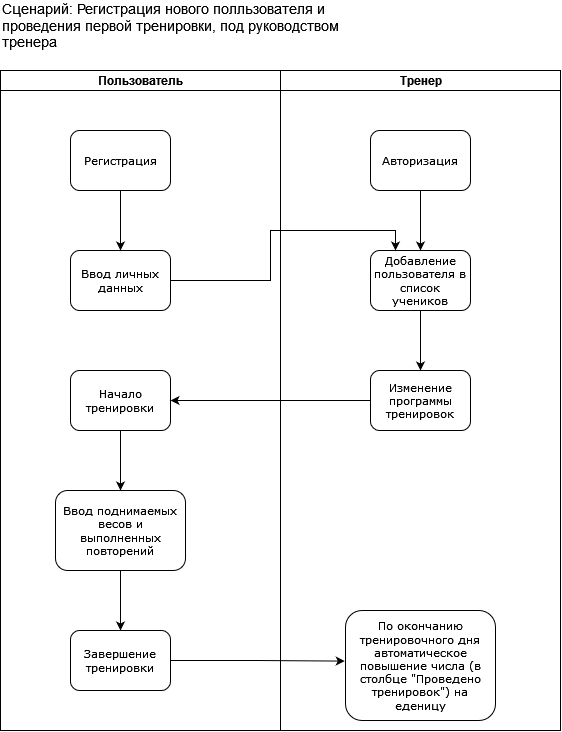

The diagram above was exported from draw.io. Its source (the exported page's mxGraphModel, read from the mxfile embedded in the PNG):
<mxGraphModel dx="1500" dy="757" grid="1" gridSize="10" guides="1" tooltips="1" connect="1" arrows="1" fold="1" page="1" pageScale="1" pageWidth="1100" pageHeight="850" background="none" math="0" shadow="0">
  <root>
    <mxCell id="0" />
    <mxCell id="1" parent="0" />
    <mxCell id="77e6c97f196da883-1" value="" style="swimlane;html=1;childLayout=stackLayout;startSize=0;rounded=0;shadow=0;labelBackgroundColor=none;strokeWidth=1;fontFamily=Verdana;fontSize=14;align=center;" parent="1" vertex="1">
      <mxGeometry x="40" y="100" width="560" height="660" as="geometry">
        <mxRectangle x="40" y="80" width="50" height="40" as="alternateBounds" />
      </mxGeometry>
    </mxCell>
    <mxCell id="77e6c97f196da883-2" value="Пользователь" style="swimlane;html=1;startSize=20;" parent="77e6c97f196da883-1" vertex="1">
      <mxGeometry width="280" height="660" as="geometry" />
    </mxCell>
    <mxCell id="wyP60_dAfc7pNKmmkaNe-2" style="edgeStyle=orthogonalEdgeStyle;rounded=0;orthogonalLoop=1;jettySize=auto;html=1;exitX=0.5;exitY=1;exitDx=0;exitDy=0;entryX=0.5;entryY=0;entryDx=0;entryDy=0;" edge="1" parent="77e6c97f196da883-2" source="77e6c97f196da883-8" target="wyP60_dAfc7pNKmmkaNe-1">
      <mxGeometry relative="1" as="geometry" />
    </mxCell>
    <mxCell id="77e6c97f196da883-8" value="Регистрация" style="rounded=1;whiteSpace=wrap;html=1;shadow=0;labelBackgroundColor=none;strokeWidth=1;fontFamily=Verdana;fontSize=11;align=center;" parent="77e6c97f196da883-2" vertex="1">
      <mxGeometry x="70" y="60" width="100" height="60" as="geometry" />
    </mxCell>
    <mxCell id="wyP60_dAfc7pNKmmkaNe-1" value="Ввод личных данных" style="rounded=1;whiteSpace=wrap;html=1;shadow=0;labelBackgroundColor=none;strokeWidth=1;fontFamily=Verdana;fontSize=11;align=center;" vertex="1" parent="77e6c97f196da883-2">
      <mxGeometry x="70" y="180" width="100" height="60" as="geometry" />
    </mxCell>
    <mxCell id="wyP60_dAfc7pNKmmkaNe-12" style="edgeStyle=orthogonalEdgeStyle;rounded=0;orthogonalLoop=1;jettySize=auto;html=1;exitX=0.5;exitY=1;exitDx=0;exitDy=0;entryX=0.5;entryY=0;entryDx=0;entryDy=0;" edge="1" parent="77e6c97f196da883-2" source="wyP60_dAfc7pNKmmkaNe-9" target="wyP60_dAfc7pNKmmkaNe-11">
      <mxGeometry relative="1" as="geometry" />
    </mxCell>
    <mxCell id="wyP60_dAfc7pNKmmkaNe-9" value="Начало тренировки" style="rounded=1;whiteSpace=wrap;html=1;shadow=0;labelBackgroundColor=none;strokeWidth=1;fontFamily=Verdana;fontSize=11;align=center;" vertex="1" parent="77e6c97f196da883-2">
      <mxGeometry x="70" y="300" width="100" height="60" as="geometry" />
    </mxCell>
    <mxCell id="wyP60_dAfc7pNKmmkaNe-14" style="edgeStyle=orthogonalEdgeStyle;rounded=0;orthogonalLoop=1;jettySize=auto;html=1;exitX=0.5;exitY=1;exitDx=0;exitDy=0;entryX=0.5;entryY=0;entryDx=0;entryDy=0;" edge="1" parent="77e6c97f196da883-2" source="wyP60_dAfc7pNKmmkaNe-11" target="wyP60_dAfc7pNKmmkaNe-13">
      <mxGeometry relative="1" as="geometry" />
    </mxCell>
    <mxCell id="wyP60_dAfc7pNKmmkaNe-11" value="Ввод поднимаемых весов и выполненных повторений " style="rounded=1;whiteSpace=wrap;html=1;shadow=0;labelBackgroundColor=none;strokeWidth=1;fontFamily=Verdana;fontSize=11;align=center;" vertex="1" parent="77e6c97f196da883-2">
      <mxGeometry x="55" y="420" width="130" height="80" as="geometry" />
    </mxCell>
    <mxCell id="wyP60_dAfc7pNKmmkaNe-13" value="Завершение тренировки" style="rounded=1;whiteSpace=wrap;html=1;shadow=0;labelBackgroundColor=none;strokeWidth=1;fontFamily=Verdana;fontSize=11;align=center;" vertex="1" parent="77e6c97f196da883-2">
      <mxGeometry x="70" y="560" width="100" height="60" as="geometry" />
    </mxCell>
    <mxCell id="77e6c97f196da883-3" value="Тренер" style="swimlane;html=1;startSize=20;" parent="77e6c97f196da883-1" vertex="1">
      <mxGeometry x="280" width="280" height="660" as="geometry" />
    </mxCell>
    <mxCell id="wyP60_dAfc7pNKmmkaNe-5" style="edgeStyle=orthogonalEdgeStyle;rounded=0;orthogonalLoop=1;jettySize=auto;html=1;exitX=0.5;exitY=1;exitDx=0;exitDy=0;entryX=0.5;entryY=0;entryDx=0;entryDy=0;" edge="1" parent="77e6c97f196da883-3" source="wyP60_dAfc7pNKmmkaNe-3" target="wyP60_dAfc7pNKmmkaNe-4">
      <mxGeometry relative="1" as="geometry" />
    </mxCell>
    <mxCell id="wyP60_dAfc7pNKmmkaNe-3" value="Авторизация" style="rounded=1;whiteSpace=wrap;html=1;shadow=0;labelBackgroundColor=none;strokeWidth=1;fontFamily=Verdana;fontSize=11;align=center;" vertex="1" parent="77e6c97f196da883-3">
      <mxGeometry x="90" y="60" width="100" height="60" as="geometry" />
    </mxCell>
    <mxCell id="wyP60_dAfc7pNKmmkaNe-8" style="edgeStyle=orthogonalEdgeStyle;rounded=0;orthogonalLoop=1;jettySize=auto;html=1;exitX=0.5;exitY=1;exitDx=0;exitDy=0;entryX=0.5;entryY=0;entryDx=0;entryDy=0;" edge="1" parent="77e6c97f196da883-3" source="wyP60_dAfc7pNKmmkaNe-4" target="wyP60_dAfc7pNKmmkaNe-7">
      <mxGeometry relative="1" as="geometry" />
    </mxCell>
    <mxCell id="wyP60_dAfc7pNKmmkaNe-4" value="Добавление пользователя в список учеников" style="rounded=1;whiteSpace=wrap;html=1;shadow=0;labelBackgroundColor=none;strokeWidth=1;fontFamily=Verdana;fontSize=11;align=center;" vertex="1" parent="77e6c97f196da883-3">
      <mxGeometry x="90" y="180" width="100" height="60" as="geometry" />
    </mxCell>
    <mxCell id="wyP60_dAfc7pNKmmkaNe-7" value="Изменение программы тренировок" style="rounded=1;whiteSpace=wrap;html=1;shadow=0;labelBackgroundColor=none;strokeWidth=1;fontFamily=Verdana;fontSize=11;align=center;" vertex="1" parent="77e6c97f196da883-3">
      <mxGeometry x="90" y="300" width="100" height="60" as="geometry" />
    </mxCell>
    <mxCell id="wyP60_dAfc7pNKmmkaNe-15" value="По окончанию тренировочного дня автоматическое повышение числа (в столбце &quot;Проведено тренировок&quot;) на еденицу" style="rounded=1;whiteSpace=wrap;html=1;shadow=0;labelBackgroundColor=none;strokeWidth=1;fontFamily=Verdana;fontSize=11;align=center;" vertex="1" parent="77e6c97f196da883-3">
      <mxGeometry x="65" y="540" width="150" height="110" as="geometry" />
    </mxCell>
    <mxCell id="XTaxUPPQbwP9NdWTxkNi-27" style="edgeStyle=orthogonalEdgeStyle;rounded=0;orthogonalLoop=1;jettySize=auto;html=1;entryX=1;entryY=0.25;entryDx=0;entryDy=0;fontSize=10;exitX=0;exitY=0.75;exitDx=0;exitDy=0;" parent="77e6c97f196da883-1" source="XTaxUPPQbwP9NdWTxkNi-11" edge="1">
      <mxGeometry relative="1" as="geometry">
        <Array as="points">
          <mxPoint x="320" y="463" />
          <mxPoint x="320" y="490" />
          <mxPoint x="500" y="490" />
          <mxPoint x="500" y="708" />
        </Array>
        <mxPoint x="510" y="410" as="sourcePoint" />
        <mxPoint x="170" y="687.5" as="targetPoint" />
      </mxGeometry>
    </mxCell>
    <mxCell id="wyP60_dAfc7pNKmmkaNe-6" style="edgeStyle=orthogonalEdgeStyle;rounded=0;orthogonalLoop=1;jettySize=auto;html=1;exitX=1;exitY=0.5;exitDx=0;exitDy=0;entryX=0.25;entryY=0;entryDx=0;entryDy=0;" edge="1" parent="77e6c97f196da883-1" source="wyP60_dAfc7pNKmmkaNe-1" target="wyP60_dAfc7pNKmmkaNe-4">
      <mxGeometry relative="1" as="geometry" />
    </mxCell>
    <mxCell id="wyP60_dAfc7pNKmmkaNe-10" style="edgeStyle=orthogonalEdgeStyle;rounded=0;orthogonalLoop=1;jettySize=auto;html=1;exitX=0;exitY=0.5;exitDx=0;exitDy=0;" edge="1" parent="77e6c97f196da883-1" source="wyP60_dAfc7pNKmmkaNe-7" target="wyP60_dAfc7pNKmmkaNe-9">
      <mxGeometry relative="1" as="geometry" />
    </mxCell>
    <mxCell id="wyP60_dAfc7pNKmmkaNe-16" style="edgeStyle=orthogonalEdgeStyle;rounded=0;orthogonalLoop=1;jettySize=auto;html=1;exitX=1;exitY=0.5;exitDx=0;exitDy=0;entryX=-0.005;entryY=0.46;entryDx=0;entryDy=0;entryPerimeter=0;" edge="1" parent="77e6c97f196da883-1" source="wyP60_dAfc7pNKmmkaNe-13" target="wyP60_dAfc7pNKmmkaNe-15">
      <mxGeometry relative="1" as="geometry">
        <mxPoint x="230" y="590" as="targetPoint" />
      </mxGeometry>
    </mxCell>
    <mxCell id="wyP60_dAfc7pNKmmkaNe-17" value="Сценарий: Регистрация нового полльзователя и проведения первой тренировки, под руководством тренера" style="text;html=1;strokeColor=none;fillColor=none;align=left;verticalAlign=middle;whiteSpace=wrap;rounded=0;fontSize=14;" vertex="1" parent="1">
      <mxGeometry x="40" y="30" width="360" height="50" as="geometry" />
    </mxCell>
  </root>
</mxGraphModel>